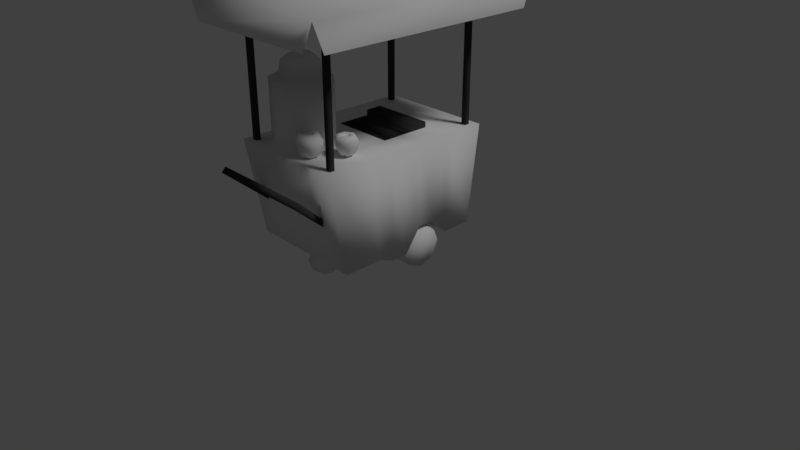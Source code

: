 # Source: Coco_barraquinha_Retangulo.blend  (saved by Blender 2.79.0; exported with 4.5.12 LTS)
import bpy
from mathutils import Matrix  # noqa: F401  (used for matrix-valued properties, if any)

bpy.ops.wm.read_factory_settings(use_empty=True)
scene = bpy.context.scene
scene.name = 'Scene'

# ---- collections
col_collection_1 = bpy.data.collections.new('Collection 1'); scene.collection.children.link(col_collection_1)

# ---- materials (node trees are filled in below, after node groups)
mat_material = bpy.data.materials.new('Material')
mat_material.alpha_threshold = 0.0
mat_material.use_transparent_shadow = False
mat_material.roughness = 0.5
mat_material.specular_intensity = 0.2
mat_material.line_color = (0.0, 0.0, 0.0, 1.0)
mat_metal = bpy.data.materials.new('Metal')
mat_metal.alpha_threshold = 0.0
mat_metal.use_transparent_shadow = False
mat_metal.diffuse_color = (0.04203, 0.04203, 0.04203, 1.0)
mat_metal.roughness = 0.5
mat_coco = bpy.data.materials.new('Coco')
mat_coco.alpha_threshold = 0.0
mat_coco.use_transparent_shadow = False
mat_coco.roughness = 0.5
mat_coco.specular_intensity = 0.02

# ---- material node trees

# ---- world
world_world = bpy.data.worlds.new('World'); scene.world = world_world
world_world.color = (0.05088, 0.05088, 0.05088)
world_world.use_sun_shadow = False
world_world.sun_shadow_jitter_overblur = 0.0
world_world.cycles.sampling_method = 'MANUAL'

# ---- cameras
cam_camera = bpy.data.cameras.new('Camera')
cam_camera.clip_end = 100.0
cam_camera.lens = 35.0
cam_camera.sensor_width = 32.0
cam_camera.sensor_height = 18.0
cam_camera.ortho_scale = 7.314
cam_camera.dof.focus_distance = 0.0
cam_camera.dof.aperture_fstop = 128.0

# ---- lights
light_lamp = bpy.data.lights.new('Lamp', 'SUN')
light_lamp.transmission_factor = 0.0
light_lamp.cutoff_distance = 30.0
light_lamp.angle = 0.1993
light_lamp.energy = 1.0
light_lamp.shadow_buffer_clip_start = 1.001
light_lamp.shadow_soft_size = 0.1
light_lamp.shadow_cascade_max_distance = 1000.0

# ---- meshes
me_cube = bpy.data.meshes.new('Cube')
me_cube.from_pydata([(0.7604, 1.0, 0.3974), (0.7604, -1.0, 0.3918), (0.7604, 1.163, 1.678), (0.7604, -1.23, 1.678), (0.7604, 0.595, 0.3974), (0.7604, -0.07169, 0.3105), (0.7604, 0.595, 1.678), (0.7604, -0.07169, 1.678), (0.7604, 0.3728, 0.6196), (0.7604, 0.1505, 0.6196), (0.7604, 0.3728, 1.678), (0.7604, 0.1505, 1.678), (0.02675, -0.7651, 0.1923), (-0.08802, -0.6148, 0.1923), (0.01723, -0.5344, 0.3247), (0.132, -0.6848, 0.3247), (-0.08802, -0.6148, 0.3795), (0.02675, -0.7651, 0.3795), (-0.1933, -0.6951, 0.3247), (-0.0785, -0.8455, 0.3247), (-0.2369, -0.7284, 0.1923), (-0.1221, -0.8787, 0.1923), (-0.1933, -0.6951, 0.05988), (-0.0785, -0.8455, 0.05988), (-0.08802, -0.6148, 0.005037), (0.02675, -0.7651, 0.005037), (0.01723, -0.5344, 0.05988), (0.132, -0.6848, 0.05988), (0.06083, -0.5012, 0.1923), (-0.3314, -0.3099, 1.662), (-0.3314, -0.4187, 2.424), (-0.06169, -0.4216, 1.662), (-0.1386, -0.4985, 2.424), (0.05001, -0.6912, 1.662), (-0.0588, -0.6912, 2.424), (-0.06169, -0.9609, 1.662), (-0.1386, -0.884, 2.424), (-0.3314, -1.073, 1.662), (-0.3314, -0.9638, 2.424), (-0.601, -0.9609, 1.662), (-0.5241, -0.884, 2.424), (-0.7127, -0.6912, 1.662), (-0.6039, -0.6912, 2.424), (-0.601, -0.4216, 1.662), (-0.5241, -0.4985, 2.424), (-0.06169, -0.4216, 2.424), (-0.3314, -0.3099, 2.424), (0.05001, -0.6912, 2.424), (-0.06169, -0.9609, 2.424), (-0.3314, -1.073, 2.424), (-0.601, -0.9609, 2.424), (-0.7127, -0.6912, 2.424), (-0.601, -0.4216, 2.424), (-0.1698, -0.5297, 2.627), (-0.3314, -0.4628, 2.627), (-0.1029, -0.6912, 2.627), (-0.1698, -0.8528, 2.627), (-0.3314, -0.9197, 2.627), (-0.4929, -0.8528, 2.627), (-0.5598, -0.6912, 2.627), (-0.4929, -0.5297, 2.627), (-0.239, -0.5989, 2.697), (-0.3314, -0.5607, 2.697), (-0.2008, -0.6912, 2.697), (-0.239, -0.7836, 2.697), (-0.3314, -0.8218, 2.697), (-0.4237, -0.7836, 2.697), (-0.4619, -0.6912, 2.697), (-0.4237, -0.5989, 2.697), (-0.3314, -0.6912, 2.697), (0.3951, 1.0, 0.3974), (0.3951, -1.0, 0.3918), (0.3951, 1.163, 1.678), (0.3951, -1.23, 1.678), (0.3951, 0.595, 1.678), (0.3951, -0.07169, 1.678), (0.3951, 0.595, 0.3974), (0.3951, -0.07169, 0.3105), (0.3951, 0.3728, 0.6196), (0.3951, 0.1505, 0.6196), (0.3628, 0.3404, 1.678), (0.3628, 0.1828, 1.678), (0.3951, -0.07169, 1.606), (0.3951, 0.1505, 1.606), (0.3951, 0.3728, 1.678), (0.3951, 0.1505, 1.678), (0.3628, 0.3404, 1.636), (0.3628, 0.1828, 1.636), (0.3951, 0.595, 1.75), (0.3951, 0.3728, 1.75), (0.7604, -0.278, 0.3105), (0.7604, -0.4841, 0.3918), (0.7604, -0.3292, 1.678), (0.7604, -0.6122, 1.678), (0.3951, -0.3292, 1.678), (0.3951, -0.6122, 1.678), (0.3951, -0.4841, 0.3918), (0.3951, -0.278, 0.3105), (0.6123, 0.9992, 1.499), (0.6123, 0.9992, 3.707), (0.6123, 1.063, 1.499), (0.6123, 1.063, 3.707), (0.6761, 0.9992, 1.499), (0.6761, 0.9992, 3.707), (0.6761, 1.063, 1.499), (0.6761, 1.063, 3.707), (0.399, -1.021, 0.8691), (0.5741, -1.552, 1.331), (0.399, -0.9783, 0.9164), (0.5741, -1.495, 1.394), (0.4628, -1.021, 0.8691), (0.64, -1.583, 1.355), (0.4628, -0.9783, 0.9164), (0.64, -1.526, 1.418), (-0.59, -1.021, 0.8691), (-0.7672, -1.583, 1.355), (-0.59, -0.9783, 0.9164), (-0.7672, -1.526, 1.418), (-0.5262, -1.021, 0.8691), (-0.6625, -1.552, 1.331), (-0.5262, -0.9783, 0.9164), (-0.6625, -1.495, 1.394), (-1.041, -1.615, 3.444), (-0.736, -1.165, 3.752), (-1.041, 1.569, 3.444), (-0.736, 1.119, 3.752), (1.116, -1.615, 3.444), (0.8111, -1.165, 3.752), (1.116, 1.569, 3.444), (0.8111, 1.119, 3.752), (-0.8791, -1.615, 3.105), (-0.8791, 1.569, 3.105), (0.9542, -1.615, 3.105), (0.9542, 1.569, 3.105), (-1.041, -1.486, 3.103), (-1.041, 1.44, 3.103), (1.116, -1.486, 3.103), (1.116, 1.44, 3.103), (0.1756, -0.6515, 0.1923), (-0.01376, 1.0, 0.3974), (-0.01376, -1.0, 0.3918), (-0.01376, 1.163, 1.678), (-0.01376, -1.23, 1.678), (-0.01376, 0.595, 1.678), (-0.01376, -0.07169, 1.678), (-0.01376, 0.595, 0.3974), (-0.01376, -0.07169, 0.3105), (-0.01376, 0.3728, 0.6196), (-0.01376, 0.1505, 0.6196), (-0.01376, 0.3728, 1.678), (-0.01376, 0.1505, 1.678), (-0.01376, -0.07169, 1.606), (-0.01376, 0.1505, 1.606), (-0.01376, 0.3404, 1.678), (-0.01376, 0.1828, 1.678), (-0.01376, 0.3404, 1.636), (-0.01376, 0.1828, 1.636), (-0.01376, 0.595, 1.75), (-0.01376, 0.3728, 1.75), (-0.01376, -0.278, 0.3105), (-0.01376, -0.4841, 0.3918), (-0.01376, -0.3292, 1.678), (-0.01376, -0.6122, 1.678), (-0.7879, 1.0, 0.3974), (-0.7879, -1.0, 0.3918), (-0.7879, 1.163, 1.678), (-0.7879, -1.23, 1.678), (-0.7879, 0.595, 0.3974), (-0.7879, -0.07169, 0.3105), (-0.7879, 0.595, 1.678), (-0.7879, -0.07169, 1.678), (-0.7879, 0.3728, 0.6196), (-0.7879, 0.1505, 0.6196), (-0.7879, 0.3728, 1.678), (-0.7879, 0.1505, 1.678), (-0.4665, 0.5183, 0.2963), (-0.7472, 0.5183, 0.2963), (-0.4665, 0.4369, 0.09986), (-0.7472, 0.4369, 0.09986), (-0.4665, 0.2404, 0.01848), (-0.7472, 0.2404, 0.01848), (-0.4665, 0.04398, 0.09986), (-0.7472, 0.04398, 0.09986), (-0.4665, -0.0374, 0.2963), (-0.7472, -0.0374, 0.2963), (-0.4665, 0.04398, 0.4928), (-0.7472, 0.04398, 0.4928), (-0.4665, 0.2404, 0.5742), (-0.7472, 0.2404, 0.5742), (-0.4665, 0.4369, 0.4928), (-0.7472, 0.4369, 0.4928), (-0.7472, 0.2404, 0.2963), (-0.4226, 1.0, 0.3974), (-0.4226, -1.0, 0.3918), (-0.4226, 1.163, 1.678), (-0.4226, -1.23, 1.678), (-0.4226, 0.595, 1.678), (-0.4226, -0.07169, 1.678), (-0.4226, 0.595, 0.3974), (-0.4226, -0.07169, 0.3105), (-0.4226, 0.3728, 0.6196), (-0.4226, 0.1505, 0.6196), (-0.3903, 0.3404, 1.678), (-0.3903, 0.1828, 1.678), (-0.4226, -0.07169, 1.606), (-0.4226, 0.1505, 1.606), (-0.4226, 0.3728, 1.678), (-0.4226, 0.1505, 1.678), (-0.3903, 0.3404, 1.636), (-0.3903, 0.1828, 1.636), (-0.4226, 0.595, 1.75), (-0.4226, 0.3728, 1.75), (-0.7879, -0.278, 0.3105), (-0.7879, -0.4841, 0.3918), (-0.7879, -0.3292, 1.678), (-0.7879, -0.6122, 1.678), (-0.4226, -0.3292, 1.678), (-0.4226, -0.6122, 1.678), (-0.4226, -0.4841, 0.3918), (-0.4226, -0.278, 0.3105), (-0.4665, 0.2404, 0.2963), (0.429, 0.04398, 0.4928), (0.429, 0.2404, 0.01848), (0.7097, 0.04398, 0.4928), (0.429, 0.4369, 0.09986), (0.7097, -0.0374, 0.2963), (0.429, 0.04398, 0.09986), (0.429, -0.0374, 0.2963), (0.7097, 0.04398, 0.09986), (0.7097, 0.2404, 0.01848), (0.7097, 0.4369, 0.09986), (0.429, 0.5183, 0.2963), (0.7097, 0.5183, 0.2963), (0.429, 0.2404, 0.5742), (0.7097, 0.2404, 0.5742), (0.429, 0.4369, 0.4928), (0.7097, 0.4369, 0.4928), (0.7097, 0.2404, 0.2963), (0.429, 0.2404, 0.2963), (0.6277, -1.137, 1.499), (0.6277, -1.137, 3.707), (0.6277, -1.073, 1.499), (0.6277, -1.073, 3.707), (0.6915, -1.137, 1.499), (0.6915, -1.137, 3.707), (0.6915, -1.073, 1.499), (0.6915, -1.073, 3.707), (-0.698, -1.16, 1.499), (-0.698, -1.16, 3.707), (-0.698, -1.096, 1.499), (-0.698, -1.096, 3.707), (-0.6342, -1.16, 1.499), (-0.6342, -1.16, 3.707), (-0.6342, -1.096, 1.499), (-0.6342, -1.096, 3.707), (-0.7057, 0.9907, 1.499), (-0.7057, 0.9907, 3.707), (-0.7057, 1.055, 1.499), (-0.7057, 1.055, 3.707), (-0.6419, 0.9907, 1.499), (-0.6419, 0.9907, 3.707), (-0.6419, 1.055, 1.499), (-0.6419, 1.055, 3.707)], [], [(91, 93, 3, 1), (0, 2, 6, 4), (9, 11, 7, 5), (4, 6, 10, 8), (8, 10, 11, 9), (15, 17, 12, 138), (19, 21, 12, 17), (27, 138, 12, 25), (24, 13, 28, 26), (23, 25, 12, 21), (15, 138, 28, 14), (17, 15, 14, 16), (29, 46, 45, 31), (19, 17, 16, 18), (21, 19, 18, 20), (23, 21, 20, 22), (14, 28, 13, 16), (31, 45, 47, 33), (33, 47, 48, 35), (35, 48, 49, 37), (37, 49, 50, 39), (39, 50, 51, 41), (41, 51, 52, 43), (43, 52, 46, 29), (36, 56, 57, 38), (30, 32, 45, 46), (32, 34, 47, 45), (34, 36, 48, 47), (36, 38, 49, 48), (38, 40, 50, 49), (40, 42, 51, 50), (42, 44, 52, 51), (44, 30, 46, 52), (44, 60, 54, 30), (32, 53, 55, 34), (44, 42, 59, 60), (38, 57, 58, 40), (34, 55, 56, 36), (40, 58, 59, 42), (57, 56, 64, 65), (55, 53, 61, 63), (60, 59, 67, 68), (58, 57, 65, 66), (56, 55, 63, 64), (53, 54, 62, 61), (54, 60, 68, 62), (59, 58, 66, 67), (67, 66, 69, 68), (65, 64, 69, 66), (63, 61, 69, 64), (10, 84, 85, 11), (154, 81, 87, 156), (6, 74, 84, 10), (8, 9, 79, 78), (4, 8, 78, 76), (9, 5, 77, 79), (0, 4, 76, 70), (11, 85, 75, 7), (144, 75, 82, 151), (2, 72, 74, 6), (2, 0, 70, 72), (1, 3, 73, 71), (93, 95, 73, 3), (91, 1, 71, 96), (75, 85, 83, 82), (153, 80, 84, 149), (80, 81, 85, 84), (81, 80, 86, 87), (149, 84, 89, 158), (84, 74, 88, 89), (5, 90, 97, 77), (90, 91, 96, 97), (7, 75, 94, 92), (92, 94, 95, 93), (5, 7, 92, 90), (90, 92, 93, 91), (98, 99, 101, 100), (100, 101, 105, 104), (104, 105, 103, 102), (102, 103, 99, 98), (106, 107, 109, 108), (108, 109, 113, 112), (112, 113, 111, 110), (110, 111, 107, 106), (114, 115, 117, 116), (116, 117, 121, 120), (120, 121, 119, 118), (118, 119, 115, 114), (109, 121, 117, 113), (113, 117, 115, 111), (111, 115, 119, 107), (107, 119, 121, 109), (122, 123, 125, 124), (124, 125, 129, 128), (128, 129, 127, 126), (126, 127, 123, 122), (126, 122, 130, 132), (129, 125, 123, 127), (124, 128, 133, 131), (128, 126, 136, 137), (122, 124, 135, 134), (25, 23, 22, 24), (18, 16, 13, 20), (27, 25, 24, 26), (138, 27, 26, 28), (22, 20, 13, 24), (62, 68, 69, 61), (94, 161, 162, 95), (75, 144, 161, 94), (97, 96, 160, 159), (77, 97, 159, 146), (88, 157, 158, 89), (80, 153, 155, 86), (86, 155, 156, 87), (81, 154, 150, 85), (85, 150, 152, 83), (83, 152, 151, 82), (96, 71, 140, 160), (95, 162, 142, 73), (71, 73, 142, 140), (72, 70, 139, 141), (72, 141, 143, 74), (70, 76, 145, 139), (79, 77, 146, 148), (76, 78, 147, 145), (78, 79, 148, 147), (74, 143, 157, 88), (213, 164, 166, 215), (163, 167, 169, 165), (172, 168, 170, 174), (167, 171, 173, 169), (171, 172, 174, 173), (182, 184, 191, 180), (175, 177, 178, 176), (177, 179, 180, 178), (186, 188, 191, 184), (179, 181, 182, 180), (190, 176, 191, 188), (181, 183, 184, 182), (183, 185, 186, 184), (185, 187, 188, 186), (187, 189, 190, 188), (189, 175, 176, 190), (173, 174, 207, 206), (154, 156, 209, 203), (169, 173, 206, 196), (171, 200, 201, 172), (167, 198, 200, 171), (172, 201, 199, 168), (163, 192, 198, 167), (174, 170, 197, 207), (144, 151, 204, 197), (165, 169, 196, 194), (165, 194, 192, 163), (164, 193, 195, 166), (215, 166, 195, 217), (213, 218, 193, 164), (197, 204, 205, 207), (153, 149, 206, 202), (202, 206, 207, 203), (203, 209, 208, 202), (149, 158, 211, 206), (206, 211, 210, 196), (168, 199, 219, 212), (212, 219, 218, 213), (170, 214, 216, 197), (214, 215, 217, 216), (168, 212, 214, 170), (212, 213, 215, 214), (181, 179, 220, 183), (180, 191, 176, 178), (177, 175, 220, 179), (185, 183, 220, 187), (189, 187, 220, 175), (216, 217, 162, 161), (197, 216, 161, 144), (219, 159, 160, 218), (199, 146, 159, 219), (210, 211, 158, 157), (202, 208, 155, 153), (208, 209, 156, 155), (203, 207, 150, 154), (207, 205, 152, 150), (205, 204, 151, 152), (218, 160, 140, 193), (217, 195, 142, 162), (193, 140, 142, 195), (194, 141, 139, 192), (194, 196, 143, 141), (192, 139, 145, 198), (201, 148, 146, 199), (198, 145, 147, 200), (200, 147, 148, 201), (196, 210, 157, 143), (30, 54, 53, 32), (228, 229, 237, 225), (231, 232, 230, 224), (224, 230, 229, 222), (223, 225, 237, 234), (222, 229, 228, 226), (236, 234, 237, 232), (226, 228, 225, 227), (227, 225, 223, 221), (221, 223, 234, 233), (233, 234, 236, 235), (235, 236, 232, 231), (226, 227, 238, 222), (229, 230, 232, 237), (224, 222, 238, 231), (221, 233, 238, 227), (235, 231, 238, 233), (239, 240, 242, 241), (241, 242, 246, 245), (245, 246, 244, 243), (243, 244, 240, 239), (247, 248, 250, 249), (249, 250, 254, 253), (253, 254, 252, 251), (251, 252, 248, 247), (255, 256, 258, 257), (257, 258, 262, 261), (261, 262, 260, 259), (259, 260, 256, 255)])
me_cube.polygons.foreach_set('use_smooth', [True] * 223)
me_cube.polygons.foreach_set('material_index', [0, 0, 0, 0, 0, 0, 0, 0, 0, 0, 0, 0, 0, 0, 0, 0, 0, 0, 0, 0, 0, 0, 0, 0, 0, 0, 0, 0, 0, 0, 0, 0, 0, 0, 0, 0, 0, 0, 0, 0, 0, 0, 0, 0, 0, 0, 0, 0, 0, 0, 0, 1, 0, 0, 0, 0, 0, 0, 1, 0, 0, 0, 0, 0, 1, 1, 1, 1, 1, 1, 0, 0, 0, 0, 0, 0, 1, 1, 1, 1, 1, 1, 1, 1, 1, 1, 1, 1, 1, 1, 1, 1, 0, 0, 0, 0, 0, 0, 0, 0, 0, 0, 0, 0, 0, 0, 0, 0, 0, 0, 0, 1, 1, 1, 1, 1, 1, 0, 0, 0, 0, 0, 0, 0, 0, 0, 1, 0, 0, 0, 0, 0, 0, 0, 0, 0, 0, 0, 0, 0, 0, 0, 0, 0, 1, 0, 0, 0, 0, 0, 0, 1, 0, 0, 0, 0, 0, 1, 1, 1, 1, 1, 1, 0, 0, 0, 0, 0, 0, 0, 0, 0, 0, 0, 0, 0, 0, 0, 1, 1, 1, 1, 1, 1, 0, 0, 0, 0, 0, 0, 0, 0, 0, 1, 0, 0, 0, 0, 0, 0, 0, 0, 0, 0, 0, 0, 0, 0, 0, 0, 0, 1, 1, 1, 1, 1, 1, 1, 1, 1, 1, 1, 1])
_uv = me_cube.uv_layers.new(name='UVMap')
_uv.uv.foreach_set('vector', [0.2331, 0.006662, 0.2262, 0.07593, 0.1929, 0.07593, 0.2051, 0.006663, 0.3146, 0.007352, 0.3218, 0.07593, 0.2912, 0.07593, 0.2907, 0.006349, 0.2672, 0.01777, 0.2673, 0.07593, 0.2553, 0.07593, 0.2538, 0.00171, 0.2907, 0.006349, 0.2912, 0.07593, 0.2793, 0.07593, 0.2787, 0.01832, 0.2787, 0.01832, 0.2793, 0.07593, 0.2673, 0.07593, 0.2672, 0.01777, 0.1424, 0.1227, 0.1534, 0.1116, 0.1347, 0.1039, 0.1269, 0.1227, 0.1534, 0.09609, 0.1424, 0.08508, 0.1347, 0.1039, 0.1534, 0.1116, 0.1159, 0.1116, 0.1269, 0.1227, 0.1347, 0.1039, 0.1159, 0.09609, 0.1159, 0.09609, 0.1347, 0.1039, 0.1424, 0.08508, 0.1269, 0.08508, 0.1269, 0.08508, 0.1159, 0.09609, 0.1347, 0.1039, 0.1424, 0.08508, 0.08441, 0.05619, 0.06885, 0.05619, 0.06885, 0.07673, 0.08441, 0.07673, 0.09997, 0.05619, 0.08441, 0.05619, 0.08441, 0.07673, 0.09997, 0.07673, 0.002097, 0.1025, 0.02395, 0.1025, 0.02395, 0.1109, 0.002104, 0.1109, 0.1155, 0.05619, 0.09997, 0.05619, 0.09997, 0.07673, 0.1155, 0.07673, 0.1311, 0.05619, 0.1155, 0.05619, 0.1155, 0.07673, 0.1311, 0.07673, 0.1467, 0.05619, 0.1311, 0.05619, 0.1311, 0.07673, 0.1467, 0.07673, 0.1534, 0.09609, 0.1424, 0.08508, 0.1347, 0.1039, 0.1534, 0.1116, 0.002104, 0.1109, 0.02395, 0.1109, 0.02396, 0.1192, 0.00211, 0.1192, 0.00211, 0.1192, 0.02396, 0.1192, 0.02397, 0.1276, 0.002116, 0.1276, 0.002116, 0.1276, 0.02397, 0.1276, 0.02397, 0.1359, 0.002123, 0.136, 0.002123, 0.136, 0.02397, 0.1359, 0.02398, 0.1443, 0.002129, 0.1443, 0.002078, 0.07743, 0.02393, 0.07741, 0.02393, 0.08577, 0.002085, 0.08579, 0.002085, 0.08579, 0.02393, 0.08577, 0.02394, 0.09413, 0.002091, 0.09415, 0.002091, 0.09415, 0.02394, 0.09413, 0.02395, 0.1025, 0.002097, 0.1025, 0.06517, 0.09321, 0.06035, 0.1039, 0.05397, 0.1039, 0.04895, 0.09321, 0.06602, 0.1315, 0.07751, 0.1203, 0.0872, 0.1248, 0.06969, 0.1424, 0.07751, 0.1203, 0.07682, 0.1044, 0.0872, 0.1001, 0.0872, 0.1248, 0.07682, 0.1044, 0.06517, 0.09321, 0.06969, 0.08257, 0.0872, 0.1001, 0.06517, 0.09321, 0.04895, 0.09321, 0.04492, 0.08257, 0.06969, 0.08257, 0.04895, 0.09321, 0.03751, 0.1046, 0.02741, 0.1001, 0.04492, 0.08257, 0.03751, 0.1046, 0.03801, 0.1207, 0.02741, 0.1248, 0.02741, 0.1001, 0.03801, 0.1207, 0.04999, 0.131, 0.04492, 0.1424, 0.02741, 0.1248, 0.04999, 0.131, 0.06602, 0.1315, 0.06969, 0.1424, 0.04492, 0.1424, 0.04999, 0.131, 0.05398, 0.1193, 0.06036, 0.1193, 0.06602, 0.1315, 0.07751, 0.1203, 0.06486, 0.1148, 0.06485, 0.1084, 0.07682, 0.1044, 0.04999, 0.131, 0.03801, 0.1207, 0.04948, 0.1148, 0.05398, 0.1193, 0.04895, 0.09321, 0.05397, 0.1039, 0.04947, 0.1084, 0.03751, 0.1046, 0.07682, 0.1044, 0.06485, 0.1084, 0.06035, 0.1039, 0.06517, 0.09321, 0.03751, 0.1046, 0.04947, 0.1084, 0.04948, 0.1148, 0.03801, 0.1207, 0.06035, 0.1039, 0.06485, 0.1084, 0.06079, 0.1101, 0.05866, 0.108, 0.06486, 0.1148, 0.06036, 0.1193, 0.05866, 0.1152, 0.06079, 0.1131, 0.04948, 0.1148, 0.04947, 0.1084, 0.05352, 0.1101, 0.05352, 0.1131, 0.05397, 0.1039, 0.06035, 0.1039, 0.05866, 0.108, 0.05565, 0.108, 0.06485, 0.1084, 0.06486, 0.1148, 0.06079, 0.1131, 0.06079, 0.1101, 0.06036, 0.1193, 0.05398, 0.1193, 0.05565, 0.1152, 0.05866, 0.1152, 0.05398, 0.1193, 0.04948, 0.1148, 0.05352, 0.1131, 0.05565, 0.1152, 0.04947, 0.1084, 0.05397, 0.1039, 0.05565, 0.108, 0.05352, 0.1101, 0.05565, 0.1152, 0.05352, 0.1131, 0.05715, 0.1116, 0.05866, 0.1152, 0.05352, 0.1101, 0.05565, 0.108, 0.05715, 0.1116, 0.05352, 0.1131, 0.05866, 0.108, 0.06079, 0.1101, 0.05715, 0.1116, 0.05565, 0.108, 0.1379, 0.003045, 0.1393, 0.0248, 0.1239, 0.02531, 0.1261, 0.003077, 0.1685, 0.4253, 0.1764, 0.429, 0.176, 0.4298, 0.1681, 0.4261, 0.154, 0.001705, 0.1548, 0.0252, 0.1393, 0.0248, 0.1379, 0.003045, 0.09429, 0.006989, 0.1075, 0.005052, 0.1075, 0.02647, 0.09449, 0.02647, 0.07528, 0.007183, 0.09429, 0.006989, 0.09449, 0.02647, 0.07606, 0.02647, 0.1075, 0.005052, 0.1298, 0.005052, 0.1298, 0.02647, 0.1075, 0.02647, 0.05192, 0.007377, 0.07528, 0.007183, 0.07606, 0.02647, 0.05231, 0.02647, 0.1261, 0.003077, 0.1239, 0.02531, 0.1097, 0.0247, 0.1062, 0.005916, 0.171, 0.4198, 0.1795, 0.4238, 0.1789, 0.4252, 0.1704, 0.4212, 0.1906, 0.002279, 0.1903, 0.01864, 0.1548, 0.0252, 0.154, 0.001705, 0.0472, 0.07281, 0.0472, 0.001343, 0.02741, 0.001343, 0.02741, 0.07281, 0.0472, 0.001343, 0.0472, 0.07281, 0.0268, 0.07281, 0.0268, 0.0008816, 0.08044, 0.006817, 0.08099, 0.02456, 0.05079, 0.02473, 0.05066, 0.007148, 0.1549, 0.005052, 0.1852, 0.005052, 0.1852, 0.02647, 0.1549, 0.02647, 0.1795, 0.4238, 0.1837, 0.4258, 0.183, 0.4271, 0.1789, 0.4252, 0.1651, 0.4325, 0.173, 0.4362, 0.1733, 0.4371, 0.1648, 0.4331, 0.173, 0.4362, 0.1744, 0.4333, 0.1753, 0.433, 0.1733, 0.4371, 0.1764, 0.429, 0.1793, 0.4304, 0.1789, 0.4312, 0.176, 0.4298, 0.1838, 0.437, 0.1923, 0.441, 0.1917, 0.4423, 0.1832, 0.4383, 0.1923, 0.441, 0.1965, 0.4429, 0.1958, 0.4442, 0.1917, 0.4423, 0.1298, 0.005052, 0.1419, 0.005052, 0.1419, 0.02647, 0.1298, 0.02647, 0.1419, 0.005052, 0.1549, 0.005052, 0.1549, 0.02647, 0.1419, 0.02647, 0.1062, 0.005916, 0.1097, 0.0247, 0.09533, 0.02436, 0.094, 0.006162, 0.094, 0.006162, 0.09533, 0.02436, 0.08099, 0.02456, 0.08044, 0.006817, 0.2538, 0.00171, 0.2553, 0.07593, 0.2415, 0.07593, 0.2442, 0.00228, 0.2442, 0.00228, 0.2415, 0.07593, 0.2262, 0.07593, 0.2331, 0.006662, 0.1365, 0.4119, 0.2754, 0.4769, 0.2735, 0.4809, 0.1346, 0.4159, 0.1346, 0.4159, 0.2735, 0.4809, 0.2716, 0.4849, 0.1327, 0.4199, 0.1402, 0.4039, 0.2791, 0.4689, 0.2773, 0.4729, 0.1383, 0.4079, 0.1383, 0.4079, 0.2773, 0.4729, 0.2754, 0.4769, 0.1365, 0.4119, 0.2939, 0.4974, 0.2461, 0.4752, 0.2488, 0.4695, 0.2955, 0.4941, 0.2955, 0.4941, 0.2488, 0.4695, 0.2512, 0.4676, 0.2964, 0.4905, 0.2964, 0.4905, 0.2512, 0.4676, 0.2537, 0.4619, 0.2995, 0.4847, 0.2995, 0.4847, 0.2537, 0.4619, 0.2538, 0.4585, 0.3024, 0.481, 0.1248, 0.402, 0.1655, 0.4204, 0.1631, 0.4255, 0.1225, 0.4073, 0.1225, 0.4073, 0.1631, 0.4255, 0.166, 0.4316, 0.1205, 0.4102, 0.1205, 0.4102, 0.166, 0.4316, 0.1635, 0.4365, 0.1189, 0.4134, 0.1259, 0.3976, 0.172, 0.4187, 0.1655, 0.4204, 0.1248, 0.402, 0.2488, 0.4695, 0.166, 0.4316, 0.1631, 0.4255, 0.2512, 0.4676, 0.2512, 0.4676, 0.1631, 0.4255, 0.1655, 0.4204, 0.2537, 0.4619, 0.2537, 0.4619, 0.1655, 0.4204, 0.172, 0.4187, 0.2538, 0.4585, 0.2461, 0.4752, 0.1635, 0.4365, 0.166, 0.4316, 0.2488, 0.4695, 0.003383, 0.2504, 0.02836, 0.23, 0.1191, 0.2299, 0.1447, 0.2504, 0.1447, 0.2504, 0.1191, 0.2299, 0.1183, 0.1683, 0.1451, 0.148, 0.1451, 0.148, 0.1183, 0.1683, 0.02743, 0.1687, 0.003834, 0.149, 0.003834, 0.149, 0.02743, 0.1687, 0.02836, 0.23, 0.003383, 0.2504, 0.003383, 0.2504, 0.003834, 0.149, 0.02743, 0.1687, 0.02816, 0.2301, 0.1183, 0.1683, 0.1191, 0.2299, 0.02836, 0.23, 0.02743, 0.1687, 0.003383, 0.2504, 0.003834, 0.149, 0.02743, 0.1687, 0.02816, 0.2301, 0.003383, 0.2504, 0.003834, 0.149, 0.02743, 0.1687, 0.02816, 0.2301, 0.003383, 0.2504, 0.003834, 0.149, 0.02743, 0.1687, 0.02804, 0.23, 0.1622, 0.05619, 0.1467, 0.05619, 0.1467, 0.07673, 0.1622, 0.07673, 0.1424, 0.1227, 0.1534, 0.1116, 0.1347, 0.1039, 0.1269, 0.1227, 0.1758, 0.05619, 0.1622, 0.05619, 0.1622, 0.07673, 0.1758, 0.07673, 0.06885, 0.05619, 0.05329, 0.05619, 0.05329, 0.07673, 0.06885, 0.07673, 0.1159, 0.1116, 0.1269, 0.1227, 0.1347, 0.1039, 0.1159, 0.09609, 0.06079, 0.1131, 0.05866, 0.1152, 0.05715, 0.1116, 0.06079, 0.1101, 0.09533, 0.02436, 0.09444, 0.04752, 0.08065, 0.0472, 0.08099, 0.02456, 0.1097, 0.0247, 0.107, 0.0482, 0.09444, 0.04752, 0.09533, 0.02436, 0.1419, 0.02647, 0.1549, 0.02647, 0.1549, 0.05345, 0.1419, 0.05345, 0.1298, 0.02647, 0.1419, 0.02647, 0.1419, 0.05345, 0.1298, 0.05345, 0.1819, 0.4411, 0.1733, 0.4371, 0.1753, 0.433, 0.1838, 0.437, 0.1793, 0.4304, 0.1872, 0.4341, 0.1869, 0.4349, 0.1789, 0.4312, 0.1747, 0.4327, 0.1667, 0.429, 0.1681, 0.4261, 0.176, 0.4298, 0.1744, 0.4333, 0.1664, 0.4296, 0.1667, 0.429, 0.1753, 0.433, 0.1837, 0.4258, 0.1922, 0.4298, 0.1916, 0.4311, 0.183, 0.4271, 0.177, 0.4293, 0.1685, 0.4253, 0.1704, 0.4212, 0.1789, 0.4252, 0.1549, 0.02647, 0.1852, 0.02647, 0.191, 0.05403, 0.1549, 0.05345, 0.08099, 0.02456, 0.08065, 0.0472, 0.05066, 0.04704, 0.05079, 0.02473, 0.0268, 0.0008816, 0.0268, 0.07281, 0.002659, 0.07281, 0.002659, 0.001343, 0.02741, 0.07281, 0.02741, 0.001343, 0.003265, 0.001343, 0.003265, 0.07281, 0.1912, 0.02418, 0.1916, 0.05062, 0.1548, 0.05121, 0.1548, 0.0252, 0.05231, 0.02647, 0.07606, 0.02647, 0.07606, 0.05345, 0.05231, 0.05345, 0.1075, 0.02647, 0.1298, 0.02647, 0.1298, 0.05345, 0.1075, 0.05345, 0.07606, 0.02647, 0.09449, 0.02647, 0.09449, 0.05345, 0.07606, 0.05345, 0.09449, 0.02647, 0.1075, 0.02647, 0.1075, 0.05345, 0.09449, 0.05345, 0.1965, 0.4429, 0.205, 0.4469, 0.2044, 0.4482, 0.1958, 0.4442, 0.2331, 0.006662, 0.2053, 0.006081, 0.1929, 0.07593, 0.2262, 0.07593, 0.3146, 0.007352, 0.2907, 0.006349, 0.2912, 0.07593, 0.3218, 0.07593, 0.2672, 0.01777, 0.2538, 0.00171, 0.2553, 0.07593, 0.2673, 0.07593, 0.2907, 0.006349, 0.2787, 0.01832, 0.2793, 0.07593, 0.2912, 0.07593, 0.2787, 0.01832, 0.2672, 0.01777, 0.2673, 0.07593, 0.2793, 0.07593, 0.1159, 0.1116, 0.1269, 0.1227, 0.1347, 0.1039, 0.1159, 0.09609, 0.06885, 0.05619, 0.05329, 0.05619, 0.05329, 0.07673, 0.06885, 0.07673, 0.1758, 0.05619, 0.1622, 0.05619, 0.1622, 0.07673, 0.1758, 0.07673, 0.1424, 0.1227, 0.1534, 0.1116, 0.1347, 0.1039, 0.1269, 0.1227, 0.1622, 0.05619, 0.1467, 0.05619, 0.1467, 0.07673, 0.1622, 0.07673, 0.1534, 0.09609, 0.1424, 0.08508, 0.1347, 0.1039, 0.1534, 0.1116, 0.1467, 0.05619, 0.1311, 0.05619, 0.1311, 0.07673, 0.1467, 0.07673, 0.1311, 0.05619, 0.1155, 0.05619, 0.1155, 0.07673, 0.1311, 0.07673, 0.1155, 0.05619, 0.09997, 0.05619, 0.09997, 0.07673, 0.1155, 0.07673, 0.09997, 0.05619, 0.08441, 0.05619, 0.08441, 0.07673, 0.09997, 0.07673, 0.08441, 0.05619, 0.06885, 0.05619, 0.06885, 0.07673, 0.08441, 0.07673, 0.1379, 0.003045, 0.1261, 0.003077, 0.1239, 0.02531, 0.1393, 0.0248, 0.1685, 0.4253, 0.1681, 0.4261, 0.176, 0.4298, 0.1764, 0.429, 0.154, 0.001705, 0.1379, 0.003045, 0.1393, 0.0248, 0.1548, 0.0252, 0.09449, 0.005052, 0.09449, 0.02647, 0.1075, 0.02647, 0.1075, 0.005052, 0.07683, 0.006214, 0.07606, 0.02647, 0.09449, 0.02647, 0.09449, 0.005052, 0.1075, 0.005052, 0.1075, 0.02647, 0.1298, 0.02647, 0.1298, 0.005052, 0.05173, 0.007377, 0.05231, 0.02647, 0.07606, 0.02647, 0.07683, 0.006214, 0.1261, 0.003077, 0.1053, 0.005529, 0.1097, 0.0247, 0.1239, 0.02531, 0.171, 0.4198, 0.1704, 0.4212, 0.1789, 0.4252, 0.1795, 0.4238, 0.1904, 0.002279, 0.154, 0.001705, 0.1548, 0.0252, 0.1903, 0.01864, 0.0472, 0.07281, 0.02741, 0.07281, 0.02741, 0.001343, 0.0472, 0.001343, 0.0472, 0.001343, 0.0268, 0.001343, 0.0268, 0.07281, 0.0472, 0.07281, 0.08044, 0.006817, 0.05066, 0.007148, 0.05079, 0.02473, 0.08099, 0.02456, 0.1549, 0.005052, 0.1549, 0.02647, 0.1852, 0.02647, 0.1852, 0.005052, 0.1795, 0.4238, 0.1789, 0.4252, 0.183, 0.4271, 0.1837, 0.4258, 0.1651, 0.4325, 0.1648, 0.4331, 0.1733, 0.4371, 0.173, 0.4362, 0.173, 0.4362, 0.1733, 0.4371, 0.1753, 0.433, 0.1744, 0.4333, 0.1764, 0.429, 0.176, 0.4298, 0.1789, 0.4312, 0.1793, 0.4304, 0.1838, 0.437, 0.1832, 0.4383, 0.1917, 0.4423, 0.1923, 0.441, 0.1923, 0.441, 0.1917, 0.4423, 0.1958, 0.4442, 0.1965, 0.4429, 0.1298, 0.005052, 0.1298, 0.02647, 0.1419, 0.02647, 0.1419, 0.005052, 0.1419, 0.005052, 0.1419, 0.02647, 0.1549, 0.02647, 0.1549, 0.005052, 0.1053, 0.005529, 0.094, 0.006162, 0.09533, 0.02436, 0.1097, 0.0247, 0.094, 0.006162, 0.08044, 0.006817, 0.08099, 0.02456, 0.09533, 0.02436, 0.2538, 0.00171, 0.2442, 0.00228, 0.2415, 0.07593, 0.2553, 0.07593, 0.2442, 0.00228, 0.2331, 0.006662, 0.2262, 0.07593, 0.2415, 0.07593, 0.1269, 0.08508, 0.1159, 0.09609, 0.1347, 0.1039, 0.1424, 0.08508, 0.1159, 0.09609, 0.1347, 0.1039, 0.1424, 0.08508, 0.1269, 0.08508, 0.1159, 0.1116, 0.1269, 0.1227, 0.1347, 0.1039, 0.1159, 0.09609, 0.1534, 0.09609, 0.1424, 0.08508, 0.1347, 0.1039, 0.1534, 0.1116, 0.1424, 0.1227, 0.1534, 0.1116, 0.1347, 0.1039, 0.1269, 0.1227, 0.09533, 0.02436, 0.08099, 0.02456, 0.08065, 0.0472, 0.09444, 0.04752, 0.1097, 0.0247, 0.09533, 0.02436, 0.09444, 0.04752, 0.107, 0.0482, 0.1419, 0.02647, 0.1419, 0.05345, 0.1549, 0.05345, 0.1549, 0.02647, 0.1298, 0.02647, 0.1298, 0.05345, 0.1419, 0.05345, 0.1419, 0.02647, 0.1819, 0.4411, 0.1838, 0.437, 0.1753, 0.433, 0.1733, 0.4371, 0.1793, 0.4304, 0.1789, 0.4312, 0.1869, 0.4349, 0.1872, 0.4341, 0.1747, 0.4327, 0.176, 0.4298, 0.1681, 0.4261, 0.1667, 0.429, 0.1744, 0.4333, 0.1753, 0.433, 0.1667, 0.429, 0.1664, 0.4296, 0.1837, 0.4258, 0.183, 0.4271, 0.1916, 0.4311, 0.1922, 0.4298, 0.177, 0.4293, 0.1789, 0.4252, 0.1704, 0.4212, 0.1685, 0.4253, 0.1549, 0.02647, 0.1549, 0.05345, 0.191, 0.05403, 0.1852, 0.02647, 0.08099, 0.02456, 0.05079, 0.02473, 0.05066, 0.04704, 0.08065, 0.0472, 0.0268, 0.001343, 0.002659, 0.001343, 0.002659, 0.07281, 0.0268, 0.07281, 0.02741, 0.07281, 0.003265, 0.07281, 0.003265, 0.001343, 0.02741, 0.001343, 0.1912, 0.02418, 0.1548, 0.0252, 0.1548, 0.05121, 0.1916, 0.05062, 0.05231, 0.02647, 0.05231, 0.05345, 0.07606, 0.05345, 0.07606, 0.02647, 0.1075, 0.02647, 0.1075, 0.05345, 0.1298, 0.05345, 0.1298, 0.02647, 0.07606, 0.02647, 0.07606, 0.05345, 0.09449, 0.05345, 0.09449, 0.02647, 0.09449, 0.02647, 0.09449, 0.05345, 0.1075, 0.05345, 0.1075, 0.02647, 0.1965, 0.4429, 0.1958, 0.4442, 0.2044, 0.4482, 0.205, 0.4469, 0.06602, 0.1315, 0.06036, 0.1193, 0.06486, 0.1148, 0.07751, 0.1203, 0.1159, 0.1116, 0.1159, 0.09609, 0.1347, 0.1039, 0.1269, 0.1227, 0.06885, 0.05619, 0.06885, 0.07673, 0.05329, 0.07673, 0.05329, 0.05619, 0.1758, 0.05619, 0.1758, 0.07673, 0.1622, 0.07673, 0.1622, 0.05619, 0.1424, 0.1227, 0.1269, 0.1227, 0.1347, 0.1039, 0.1534, 0.1116, 0.1622, 0.05619, 0.1622, 0.07673, 0.1467, 0.07673, 0.1467, 0.05619, 0.1534, 0.09609, 0.1534, 0.1116, 0.1347, 0.1039, 0.1424, 0.08508, 0.1467, 0.05619, 0.1467, 0.07673, 0.1311, 0.07673, 0.1311, 0.05619, 0.1311, 0.05619, 0.1311, 0.07673, 0.1155, 0.07673, 0.1155, 0.05619, 0.1155, 0.05619, 0.1155, 0.07673, 0.09997, 0.07673, 0.09997, 0.05619, 0.09997, 0.05619, 0.09997, 0.07673, 0.08441, 0.07673, 0.08441, 0.05619, 0.08441, 0.05619, 0.08441, 0.07673, 0.06885, 0.07673, 0.06885, 0.05619, 0.1269, 0.08508, 0.1424, 0.08508, 0.1347, 0.1039, 0.1159, 0.09609, 0.1159, 0.09609, 0.1269, 0.08508, 0.1424, 0.08508, 0.1347, 0.1039, 0.1159, 0.1116, 0.1159, 0.09609, 0.1347, 0.1039, 0.1269, 0.1227, 0.1534, 0.09609, 0.1534, 0.1116, 0.1347, 0.1039, 0.1424, 0.08508, 0.1424, 0.1227, 0.1269, 0.1227, 0.1347, 0.1039, 0.1534, 0.1116, 0.1365, 0.4119, 0.2754, 0.4769, 0.2735, 0.4809, 0.1346, 0.4159, 0.1346, 0.4159, 0.2735, 0.4809, 0.2716, 0.4849, 0.1327, 0.4199, 0.1402, 0.4039, 0.2791, 0.4689, 0.2773, 0.4729, 0.1383, 0.4079, 0.1383, 0.4079, 0.2773, 0.4729, 0.2754, 0.4769, 0.1365, 0.4119, 0.1365, 0.4119, 0.2754, 0.4769, 0.2735, 0.4809, 0.1346, 0.4159, 0.1346, 0.4159, 0.2735, 0.4809, 0.2716, 0.4849, 0.1327, 0.4199, 0.1402, 0.4039, 0.2791, 0.4689, 0.2773, 0.4729, 0.1383, 0.4079, 0.1383, 0.4079, 0.2773, 0.4729, 0.2754, 0.4769, 0.1365, 0.4119, 0.1365, 0.4119, 0.2754, 0.4769, 0.2735, 0.4809, 0.1346, 0.4159, 0.1346, 0.4159, 0.2735, 0.4809, 0.2716, 0.4849, 0.1327, 0.4199, 0.1402, 0.4039, 0.2791, 0.4689, 0.2773, 0.4729, 0.1383, 0.4079, 0.1383, 0.4079, 0.2773, 0.4729, 0.2754, 0.4769, 0.1365, 0.4119])
me_cube.materials.append(mat_material)
me_cube.materials.append(mat_metal)
me_cube.use_remesh_preserve_volume = False
me_cube.use_remesh_preserve_attributes = False
me_cube.use_mirror_vertex_groups = False
me_cube.update()
me_sphere = bpy.data.meshes.new('Sphere')
me_sphere.from_pydata([(1.126, 8.465, 4.153), (1.126, 8.458, 4.095), (1.126, 8.442, 4.041), (1.126, 8.398, 3.969), (1.126, 8.329, 3.931), (1.277, 8.378, 4.153), (1.27, 8.375, 4.095), (1.257, 8.367, 4.041), (1.219, 8.345, 3.969), (1.159, 8.31, 3.931), (1.062, 8.314, 4.157), (1.062, 8.252, 4.157), (1.277, 8.204, 4.153), (1.27, 8.208, 4.095), (1.257, 8.216, 4.041), (1.219, 8.238, 3.969), (1.159, 8.272, 3.931), (1.117, 8.22, 4.157), (1.171, 8.252, 4.157), (1.117, 8.346, 4.157), (1.171, 8.314, 4.157), (1.117, 8.364, 4.224), (1.126, 8.117, 4.153), (1.126, 8.125, 4.095), (1.126, 8.14, 4.041), (1.126, 8.184, 3.969), (1.126, 8.254, 3.931), (1.187, 8.324, 4.224), (1.187, 8.242, 4.224), (1.117, 8.202, 4.224), (1.046, 8.242, 4.224), (1.046, 8.324, 4.224), (1.002, 8.351, 4.214), (0.9753, 8.204, 4.153), (0.9817, 8.208, 4.095), (0.995, 8.216, 4.041), (1.033, 8.238, 3.969), (1.093, 8.272, 3.931), (1.002, 8.216, 4.214), (1.119, 8.149, 4.214), (1.236, 8.216, 4.214), (1.236, 8.351, 4.214), (1.119, 8.418, 4.214), (0.9753, 8.378, 4.153), (0.9817, 8.375, 4.095), (0.995, 8.367, 4.041), (1.033, 8.345, 3.969), (1.093, 8.31, 3.931), (1.395, 8.758, 4.138), (1.395, 8.751, 4.089), (1.395, 8.738, 4.042), (1.395, 8.7, 3.98), (1.395, 8.639, 3.946), (1.525, 8.682, 4.138), (1.519, 8.679, 4.089), (1.508, 8.672, 4.042), (1.475, 8.653, 3.98), (1.423, 8.623, 3.946), (1.339, 8.627, 4.143), (1.339, 8.573, 4.143), (1.525, 8.532, 4.138), (1.519, 8.535, 4.089), (1.508, 8.541, 4.042), (1.475, 8.561, 3.98), (1.423, 8.591, 3.946), (1.386, 8.546, 4.143), (1.433, 8.573, 4.143), (1.386, 8.654, 4.143), (1.433, 8.627, 4.143), (1.386, 8.67, 4.2), (1.395, 8.456, 4.138), (1.395, 8.463, 4.089), (1.395, 8.476, 4.042), (1.395, 8.514, 3.98), (1.395, 8.574, 3.946), (1.447, 8.635, 4.2), (1.447, 8.565, 4.2), (1.386, 8.53, 4.2), (1.326, 8.565, 4.2), (1.326, 8.635, 4.2), (1.288, 8.658, 4.192), (1.264, 8.532, 4.138), (1.27, 8.535, 4.089), (1.281, 8.541, 4.042), (1.314, 8.561, 3.98), (1.366, 8.591, 3.946), (1.288, 8.542, 4.192), (1.388, 8.484, 4.192), (1.489, 8.542, 4.192), (1.489, 8.658, 4.192), (1.388, 8.717, 4.192), (1.264, 8.682, 4.138), (1.27, 8.679, 4.089), (1.281, 8.672, 4.042), (1.314, 8.653, 3.98), (1.366, 8.623, 3.946)], [], [(5, 12, 13, 6), (2, 1, 6, 7), (9, 16, 26, 4), (3, 2, 7, 8), (9, 8, 15, 16), (12, 22, 23, 13), (7, 6, 13, 14), (8, 7, 14, 15), (14, 13, 23, 24), (15, 14, 24, 25), (16, 15, 25, 26), (22, 33, 34, 23), (26, 25, 36, 37), (28, 27, 20, 18), (33, 43, 44, 34), (24, 23, 34, 35), (30, 29, 17, 11), (37, 47, 4, 26), (27, 21, 19, 20), (25, 24, 35, 36), (29, 28, 18, 17), (31, 30, 11, 10), (34, 44, 45, 35), (21, 31, 10, 19), (36, 35, 45, 46), (39, 40, 28, 29), (37, 36, 46, 47), (40, 41, 27, 28), (41, 42, 21, 27), (43, 0, 1, 44), (46, 3, 4, 47), (42, 32, 31, 21), (32, 38, 30, 31), (38, 39, 29, 30), (45, 44, 1, 2), (12, 5, 41, 40), (0, 43, 32, 42), (46, 45, 2, 3), (22, 12, 40, 39), (33, 22, 39, 38), (5, 0, 42, 41), (43, 33, 38, 32), (3, 8, 9, 4), (10, 11, 17, 19), (18, 20, 19, 17), (0, 5, 6, 1), (53, 60, 61, 54), (50, 49, 54, 55), (57, 64, 74, 52), (51, 50, 55, 56), (57, 56, 63, 64), (60, 70, 71, 61), (55, 54, 61, 62), (56, 55, 62, 63), (62, 61, 71, 72), (63, 62, 72, 73), (64, 63, 73, 74), (70, 81, 82, 71), (74, 73, 84, 85), (76, 75, 68, 66), (81, 91, 92, 82), (72, 71, 82, 83), (78, 77, 65, 59), (85, 95, 52, 74), (75, 69, 67, 68), (73, 72, 83, 84), (77, 76, 66, 65), (79, 78, 59, 58), (82, 92, 93, 83), (69, 79, 58, 67), (84, 83, 93, 94), (87, 88, 76, 77), (85, 84, 94, 95), (88, 89, 75, 76), (89, 90, 69, 75), (91, 48, 49, 92), (94, 51, 52, 95), (90, 80, 79, 69), (80, 86, 78, 79), (86, 87, 77, 78), (93, 92, 49, 50), (60, 53, 89, 88), (48, 91, 80, 90), (94, 93, 50, 51), (70, 60, 88, 87), (81, 70, 87, 86), (53, 48, 90, 89), (91, 81, 86, 80), (51, 56, 57, 52), (58, 59, 65, 67), (66, 68, 67, 65), (48, 53, 54, 49)])
me_sphere.polygons.foreach_set('use_smooth', [True] * 92)
_uv = me_sphere.uv_layers.new(name='UVMap')
_uv.uv.foreach_set('vector', [0.1384, 0.9807, 0.1195, 0.9833, 0.1188, 0.9774, 0.1365, 0.9742, 0.1519, 0.9583, 0.1569, 0.9653, 0.1365, 0.9742, 0.1346, 0.9683, 0.1257, 0.9519, 0.121, 0.9528, 0.1169, 0.9489, 0.1284, 0.9471, 0.1414, 0.9493, 0.1519, 0.9583, 0.1346, 0.9683, 0.1306, 0.96, 0.1257, 0.9519, 0.1306, 0.96, 0.119, 0.9621, 0.121, 0.9528, 0.1195, 0.9833, 0.0982, 0.9813, 0.09997, 0.973, 0.1188, 0.9774, 0.1346, 0.9683, 0.1365, 0.9742, 0.1188, 0.9774, 0.1188, 0.9712, 0.1306, 0.96, 0.1346, 0.9683, 0.1188, 0.9712, 0.119, 0.9621, 0.1188, 0.9712, 0.1188, 0.9774, 0.09997, 0.973, 0.1029, 0.9651, 0.119, 0.9621, 0.1188, 0.9712, 0.1029, 0.9651, 0.1063, 0.9564, 0.121, 0.9528, 0.119, 0.9621, 0.1063, 0.9564, 0.1169, 0.9489, 0.1607, 0.9741, 0.1384, 0.9807, 0.1365, 0.9742, 0.1569, 0.9653, 0.1284, 0.9471, 0.1414, 0.9493, 0.1306, 0.96, 0.1257, 0.9519, 0.06011, 0.9673, 0.06439, 0.965, 0.06698, 0.9685, 0.06125, 0.9718, 0.1384, 0.9807, 0.1195, 0.9833, 0.1188, 0.9774, 0.1365, 0.9742, 0.1519, 0.9583, 0.1569, 0.9653, 0.1365, 0.9742, 0.1346, 0.9683, 0.0617, 0.9866, 0.05776, 0.9833, 0.06125, 0.9784, 0.06697, 0.9817, 0.1257, 0.9519, 0.121, 0.9528, 0.1169, 0.9489, 0.1284, 0.9471, 0.07039, 0.9647, 0.07455, 0.9669, 0.07272, 0.9718, 0.06698, 0.9685, 0.1414, 0.9493, 0.1519, 0.9583, 0.1346, 0.9683, 0.1306, 0.96, 0.05604, 0.9776, 0.05609, 0.9733, 0.06125, 0.9718, 0.06125, 0.9784, 0.07625, 0.9845, 0.07222, 0.9871, 0.06697, 0.9817, 0.07271, 0.9784, 0.1365, 0.9742, 0.1188, 0.9774, 0.1188, 0.9712, 0.1346, 0.9683, 0.07917, 0.9732, 0.07902, 0.9776, 0.07271, 0.9784, 0.07272, 0.9718, 0.1306, 0.96, 0.1346, 0.9683, 0.1188, 0.9712, 0.119, 0.9621, 0.04975, 0.9603, 0.06857, 0.9514, 0.06875, 0.9632, 0.05616, 0.9692, 0.1257, 0.9519, 0.1306, 0.96, 0.119, 0.9621, 0.121, 0.9528, 0.06857, 0.9514, 0.08925, 0.9647, 0.07931, 0.971, 0.06875, 0.9632, 0.08925, 0.9647, 0.08925, 0.9866, 0.07952, 0.982, 0.07931, 0.971, 0.1195, 0.9833, 0.0982, 0.9813, 0.09997, 0.973, 0.1188, 0.9774, 0.119, 0.9621, 0.1063, 0.9564, 0.1169, 0.9489, 0.121, 0.9528, 0.08925, 0.9866, 0.06844, 0.9981, 0.06708, 0.99, 0.07952, 0.982, 0.06844, 0.9981, 0.04923, 0.991, 0.05617, 0.982, 0.06708, 0.99, 0.04923, 0.991, 0.04975, 0.9603, 0.05616, 0.9692, 0.05617, 0.982, 0.1188, 0.9712, 0.1188, 0.9774, 0.09997, 0.973, 0.1029, 0.9651, 0.1195, 0.9833, 0.1384, 0.9807, 0.14, 0.991, 0.1209, 0.9931, 0.0982, 0.9813, 0.1195, 0.9833, 0.1209, 0.9931, 0.1036, 0.9954, 0.119, 0.9621, 0.1188, 0.9712, 0.1029, 0.9651, 0.1063, 0.9564, 0.0982, 0.9813, 0.1195, 0.9833, 0.1209, 0.9931, 0.1036, 0.9954, 0.1384, 0.9807, 0.1607, 0.9741, 0.1603, 0.9886, 0.14, 0.991, 0.1384, 0.9807, 0.1607, 0.9741, 0.1603, 0.9886, 0.14, 0.991, 0.1195, 0.9833, 0.1384, 0.9807, 0.14, 0.991, 0.1209, 0.9931, 0.1414, 0.9493, 0.1306, 0.96, 0.1257, 0.9519, 0.1284, 0.9471, 0.07271, 0.9784, 0.06697, 0.9817, 0.06125, 0.9784, 0.07272, 0.9718, 0.06125, 0.9718, 0.06698, 0.9685, 0.07272, 0.9718, 0.06125, 0.9784, 0.1607, 0.9741, 0.1384, 0.9807, 0.1365, 0.9742, 0.1569, 0.9653, 0.1384, 0.9807, 0.1195, 0.9833, 0.1188, 0.9774, 0.1365, 0.9742, 0.1519, 0.9583, 0.1569, 0.9653, 0.1365, 0.9742, 0.1346, 0.9683, 0.1257, 0.9519, 0.121, 0.9528, 0.1169, 0.9489, 0.1284, 0.9471, 0.1414, 0.9493, 0.1519, 0.9583, 0.1346, 0.9683, 0.1306, 0.96, 0.1257, 0.9519, 0.1306, 0.96, 0.119, 0.9621, 0.121, 0.9528, 0.1195, 0.9833, 0.0982, 0.9813, 0.09997, 0.973, 0.1188, 0.9774, 0.1346, 0.9683, 0.1365, 0.9742, 0.1188, 0.9774, 0.1188, 0.9712, 0.1306, 0.96, 0.1346, 0.9683, 0.1188, 0.9712, 0.119, 0.9621, 0.1188, 0.9712, 0.1188, 0.9774, 0.09997, 0.973, 0.1029, 0.9651, 0.119, 0.9621, 0.1188, 0.9712, 0.1029, 0.9651, 0.1063, 0.9564, 0.121, 0.9528, 0.119, 0.9621, 0.1063, 0.9564, 0.1169, 0.9489, 0.1607, 0.9741, 0.1384, 0.9807, 0.1365, 0.9742, 0.1569, 0.9653, 0.1284, 0.9471, 0.1414, 0.9493, 0.1306, 0.96, 0.1257, 0.9519, 0.06011, 0.9673, 0.06439, 0.965, 0.06698, 0.9685, 0.06125, 0.9718, 0.1384, 0.9807, 0.1195, 0.9833, 0.1188, 0.9774, 0.1365, 0.9742, 0.1519, 0.9583, 0.1569, 0.9653, 0.1365, 0.9742, 0.1346, 0.9683, 0.0617, 0.9866, 0.05776, 0.9833, 0.06125, 0.9784, 0.06697, 0.9817, 0.1257, 0.9519, 0.121, 0.9528, 0.1169, 0.9489, 0.1284, 0.9471, 0.07039, 0.9647, 0.07455, 0.9669, 0.07272, 0.9718, 0.06698, 0.9685, 0.1414, 0.9493, 0.1519, 0.9583, 0.1346, 0.9683, 0.1306, 0.96, 0.05604, 0.9776, 0.05609, 0.9733, 0.06125, 0.9718, 0.06125, 0.9784, 0.07625, 0.9845, 0.07222, 0.9871, 0.06697, 0.9817, 0.07271, 0.9784, 0.1365, 0.9742, 0.1188, 0.9774, 0.1188, 0.9712, 0.1346, 0.9683, 0.07917, 0.9732, 0.07902, 0.9776, 0.07271, 0.9784, 0.07272, 0.9718, 0.1306, 0.96, 0.1346, 0.9683, 0.1188, 0.9712, 0.119, 0.9621, 0.04975, 0.9603, 0.06857, 0.9514, 0.06875, 0.9632, 0.05616, 0.9692, 0.1257, 0.9519, 0.1306, 0.96, 0.119, 0.9621, 0.121, 0.9528, 0.06857, 0.9514, 0.08925, 0.9647, 0.07931, 0.971, 0.06875, 0.9632, 0.08925, 0.9647, 0.08925, 0.9866, 0.07952, 0.982, 0.07931, 0.971, 0.1195, 0.9833, 0.0982, 0.9813, 0.09997, 0.973, 0.1188, 0.9774, 0.119, 0.9621, 0.1063, 0.9564, 0.1169, 0.9489, 0.121, 0.9528, 0.08925, 0.9866, 0.06844, 0.9981, 0.06708, 0.99, 0.07952, 0.982, 0.06844, 0.9981, 0.04923, 0.991, 0.05617, 0.982, 0.06708, 0.99, 0.04923, 0.991, 0.04975, 0.9603, 0.05616, 0.9692, 0.05617, 0.982, 0.1188, 0.9712, 0.1188, 0.9774, 0.09997, 0.973, 0.1029, 0.9651, 0.1195, 0.9833, 0.1384, 0.9807, 0.14, 0.991, 0.1209, 0.9931, 0.0982, 0.9813, 0.1195, 0.9833, 0.1209, 0.9931, 0.1036, 0.9954, 0.119, 0.9621, 0.1188, 0.9712, 0.1029, 0.9651, 0.1063, 0.9564, 0.0982, 0.9813, 0.1195, 0.9833, 0.1209, 0.9931, 0.1036, 0.9954, 0.1384, 0.9807, 0.1607, 0.9741, 0.1603, 0.9886, 0.14, 0.991, 0.1384, 0.9807, 0.1607, 0.9741, 0.1603, 0.9886, 0.14, 0.991, 0.1195, 0.9833, 0.1384, 0.9807, 0.14, 0.991, 0.1209, 0.9931, 0.1414, 0.9493, 0.1306, 0.96, 0.1257, 0.9519, 0.1284, 0.9471, 0.07271, 0.9784, 0.06697, 0.9817, 0.06125, 0.9784, 0.07272, 0.9718, 0.06125, 0.9718, 0.06698, 0.9685, 0.07272, 0.9718, 0.06125, 0.9784, 0.1607, 0.9741, 0.1384, 0.9807, 0.1365, 0.9742, 0.1569, 0.9653])
me_sphere.materials.append(mat_coco)
me_sphere.use_remesh_preserve_volume = False
me_sphere.use_remesh_preserve_attributes = False
me_sphere.use_mirror_vertex_groups = False
me_sphere.update()

# ---- objects
ob_barraca_coco_q = bpy.data.objects.new('Barraca Coco Q.', me_cube)
ob_lamp = bpy.data.objects.new('Lamp', light_lamp)
ob_camera = bpy.data.objects.new('Camera', cam_camera)
ob_coco = bpy.data.objects.new('coco', me_sphere)

# ---- transforms, parenting, visibility, modifiers, constraints
ob_barraca_coco_q.location = (0.0, 0.0, 0.0)
ob_barraca_coco_q.lock_rotations_4d = False
ob_barraca_coco_q.empty_display_type = 'ARROWS'
ob_barraca_coco_q.lineart.crease_threshold = 0.0
ob_lamp.location = (4.076, 1.005, 5.904)
ob_lamp.rotation_euler = (0.6503, 0.05522, 1.866)
ob_lamp.lock_rotations_4d = False
ob_lamp.empty_display_type = 'ARROWS'
ob_lamp.color = (0.0, 0.0, 0.0, 0.0)
ob_lamp.lineart.crease_threshold = 0.0
ob_camera.location = (7.481, -6.508, 5.344)
ob_camera.rotation_euler = (1.109, 0.0, 0.8149)
ob_camera.lock_rotations_4d = False
ob_camera.empty_display_type = 'ARROWS'
ob_camera.color = (0.0, 0.0, 0.0, 0.0)
ob_camera.display_type = 'WIRE'
ob_camera.lineart.crease_threshold = 0.0
ob_coco.location = (-0.9393, -9.306, -2.266)
ob_coco.lineart.crease_threshold = 0.0

# ---- collection membership
col_collection_1.objects.link(ob_barraca_coco_q)
col_collection_1.objects.link(ob_lamp)
col_collection_1.objects.link(ob_camera)
col_collection_1.objects.link(ob_coco)

# ---- scene / render settings (as saved in the file)
scene.camera = ob_camera
scene.frame_start = 1; scene.frame_end = 250; scene.frame_set(0)
scene.render.engine = 'BLENDER_EEVEE_NEXT'
scene.render.resolution_percentage = 50
scene.render.dither_intensity = 0.0
scene.cycles.use_denoising = False
scene.cycles.samples = 128
scene.cycles.sampling_pattern = 'TABULATED_SOBOL'
scene.cycles.use_adaptive_sampling = False
scene.cycles.use_light_tree = False
scene.cycles.blur_glossy = 0.0
scene.cycles.sample_clamp_indirect = 0.0
scene.view_settings.view_transform = 'Standard'
bpy.context.view_layer.update()
